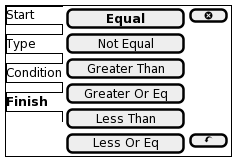

The diagram above was rendered by PlantUML. Its source (embedded in the PNG):
@startsalt
{+
{/ Start
Type
Condition
<b>Finish } |
{
  [<b>Equal         ] | [ <&circle-x> ]
  [Not Equal     ] | *
  [Greater Than  ] | *
  [Greater Or Eq ] | *
  [Less Than     ] | *
  [Less Or Eq    ] | [ <&action-undo> ]
}
}
@endsalt